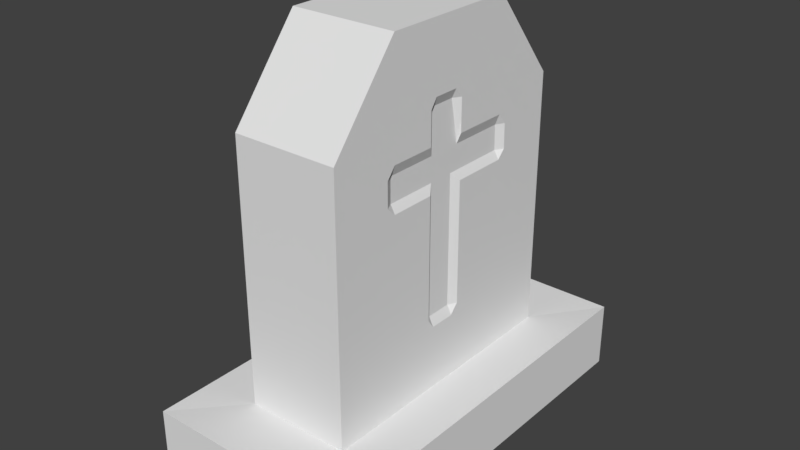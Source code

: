 # Source: Grave.blend  (saved by Blender 2.78.0; exported with 4.5.12 LTS)
import bpy
from mathutils import Matrix  # noqa: F401  (used for matrix-valued properties, if any)

bpy.ops.wm.read_factory_settings(use_empty=True)
scene = bpy.context.scene
scene.name = 'Scene'

# ---- collections
col_collection_1 = bpy.data.collections.new('Collection 1'); scene.collection.children.link(col_collection_1)

# ---- world
world_world = bpy.data.worlds.new('World'); scene.world = world_world
world_world.color = (0.05088, 0.05088, 0.05088)
world_world.use_sun_shadow = False
world_world.sun_shadow_jitter_overblur = 0.0
world_world.cycles.sampling_method = 'MANUAL'

# ---- meshes
me_plane = bpy.data.meshes.new('Plane')
me_plane.from_pydata([(-0.5442, -1.055, -0.01366), (0.5442, -1.055, -0.01366), (-0.5442, 1.055, -0.01366), (0.5442, 1.055, -0.01366), (-0.5442, -1.055, 0.3345), (0.5442, -1.055, 0.3345), (-0.5442, 1.055, 0.3345), (0.5442, 1.055, 0.3345), (-0.2762, -0.7294, 0.3209), (0.2762, -0.7294, 0.3209), (-0.2762, 0.7294, 0.3209), (0.2762, 0.7294, 0.3209), (-0.2762, -0.7294, 1.687), (0.2762, -0.7294, 1.687), (-0.2762, 0.7294, 1.687), (0.2762, 0.7294, 1.687), (-0.2762, 0.0, 2.141), (0.2762, 0.0, 2.141), (-0.2762, -0.3647, 2.141), (0.0, -0.7294, 1.687), (0.2762, 0.3647, 2.141), (0.0, 0.7294, 1.687), (-0.2762, 0.3647, 2.141), (0.2762, -0.3647, 2.141), (0.0, 0.0, 2.141), (0.0, -0.3647, 2.141), (0.0, 0.3647, 2.141), (0.2762, -0.7294, 1.004), (0.2762, -0.7294, 1.345), (0.2762, -0.7294, 1.516), (0.2762, -0.7294, 1.431), (0.2762, 0.7294, 1.004), (0.2762, 0.7294, 1.345), (0.2762, 0.7294, 1.516), (0.2762, 0.7294, 1.431), (0.2762, -0.7294, 1.388), (0.2762, 0.7294, 1.388), (0.2762, -0.1824, 2.141), (0.2762, -0.09118, 2.141), (0.2762, -0.04559, 2.141), (0.2762, 0.1824, 2.141), (0.2762, 0.09118, 2.141), (0.2762, 0.04559, 2.141), (0.2762, 0.0, 0.3209), (0.2762, -0.3647, 0.3209), (0.2762, -0.1824, 0.3209), (0.2762, -0.09118, 0.3209), (0.2762, 0.3647, 0.3209), (0.2762, 0.1824, 0.3209), (0.2762, 0.09118, 0.3209), (0.2524, -0.09118, 1.388), (0.2524, -0.09118, 1.516), (0.2762, 0.04559, 0.3209), (0.2524, 0.04559, 1.388), (0.2524, 0.04559, 1.516), (0.2762, -0.5471, 1.914), (0.2762, -0.6383, 1.8), (0.2762, -0.6838, 1.743), (0.2762, 0.5471, 1.914), (0.2762, 0.6383, 1.8), (0.2762, 0.6838, 1.743), (0.2524, 0.04559, 1.743), (0.2524, -0.09118, 1.743), (0.2762, -0.7294, 0.6623), (0.2762, -0.7294, 0.833), (0.2762, -0.7294, 0.7477), (0.2762, -0.7294, 0.705), (0.2762, 0.7294, 0.6623), (0.2762, 0.7294, 0.833), (0.2762, 0.7294, 0.7477), (0.2762, 0.7294, 0.705), (0.2524, 0.04559, 0.705), (0.2524, -0.09118, 0.705), (0.2762, -0.3647, 0.705), (0.2524, -0.3647, 1.388), (0.2524, -0.3647, 1.516), (0.2762, -0.3647, 1.743), (0.2762, 0.5471, 0.3209), (0.2762, 0.4559, 0.3209), (0.2762, 0.4103, 0.3209), (0.2762, 0.4007, 0.705), (0.2524, 0.3836, 1.388), (0.2524, 0.3804, 1.516), (0.2762, 0.3747, 1.743), (0.2762, -0.3647, 1.63), (0.2762, -0.3647, 1.573), (0.2762, -0.3647, 1.046), (0.2762, -0.3647, 1.217), (0.2762, -0.3647, 1.303), (0.2762, -0.5471, 1.516), (0.2762, -0.4559, 1.516), (0.2762, -0.5471, 1.388), (0.2762, -0.4559, 1.388), (0.2762, 0.5549, 1.516), (0.2762, 0.4676, 1.516), (0.2762, 0.5565, 1.388), (0.2762, 0.47, 1.388), (0.2524, 0.2146, 1.388), (0.2524, 0.1301, 1.388), (0.2524, 0.08784, 1.388), (0.2524, 0.213, 1.516), (0.2524, 0.1293, 1.516), (0.2524, 0.08744, 1.516), (0.2762, 0.2101, 1.743), (0.2762, 0.1279, 1.743), (0.2762, 0.08673, 1.743), (0.2762, -0.2279, 1.743), (0.2762, -0.1596, 1.743), (0.2762, -0.1254, 1.743), (0.2762, 0.04559, 1.942), (0.2762, 0.04559, 1.843), (0.2762, 0.04559, 1.793), (0.2762, -0.09118, 1.942), (0.2762, -0.09118, 1.843), (0.2524, -0.2279, 1.516), (0.2524, -0.1596, 1.516), (0.2524, -0.1254, 1.516), (0.2524, -0.2279, 1.388), (0.2524, -0.1596, 1.388), (0.2524, -0.1254, 1.388), (0.2762, -0.09118, 1.793), (0.2524, -0.09118, 1.63), (0.2524, -0.09118, 1.573), (0.2762, -0.1254, 1.573), (0.2762, -0.5243, 1.743), (0.2762, -0.4445, 1.743), (0.2762, -0.4046, 1.743), (0.2762, -0.4103, 1.516), (0.2762, -0.4103, 1.388), (0.2762, -0.3647, 1.345), (0.2524, -0.09118, 1.046), (0.2524, -0.09118, 1.217), (0.2524, -0.09118, 1.303), (0.2524, -0.09118, 1.345), (0.2762, 0.08708, 1.63), (0.2762, 0.08726, 1.573), (0.2762, 0.3775, 1.63), (0.2762, 0.3789, 1.573), (0.2762, 0.424, 1.516), (0.2762, 0.4268, 1.388), (0.2762, 0.3921, 1.046), (0.2762, 0.3879, 1.217), (0.2762, 0.3857, 1.303), (0.2762, 0.3846, 1.345), (0.2762, 0.2231, 0.705), (0.2762, 0.1344, 0.705), (0.2762, 0.08998, 0.705), (0.2762, -0.2279, 0.705), (0.2762, -0.1596, 0.705), (0.2762, -0.1254, 0.705), (0.2762, -0.09118, 0.5129), (0.2762, -0.09118, 0.609), (0.2762, -0.09118, 0.657), (0.2762, 0.04559, 0.5129), (0.2762, 0.04559, 0.609), (0.2762, 0.04559, 0.657), (0.2524, 0.04559, 1.046), (0.2524, 0.04559, 1.217), (0.2524, 0.04559, 1.303), (0.2524, 0.04559, 1.345), (0.2762, 0.08797, 1.345), (0.2762, -0.1254, 1.345), (-0.2767, -0.7294, 1.004), (-0.2767, -0.7294, 1.345), (-0.2767, -0.7294, 1.516), (-0.2767, -0.7294, 1.431), (-0.2767, 0.7294, 1.004), (-0.2767, 0.7294, 1.345), (-0.2767, 0.7294, 1.516), (-0.2767, 0.7294, 1.431), (-0.2767, -0.7294, 1.388), (-0.2767, 0.7294, 1.388), (-0.2767, -0.1824, 2.141), (-0.2767, -0.09118, 2.141), (-0.2767, -0.04559, 2.141), (-0.2767, 0.1824, 2.141), (-0.2767, 0.09118, 2.141), (-0.2767, 0.04559, 2.141), (-0.2767, 0.0, 0.3209), (-0.2767, -0.3647, 0.3209), (-0.2767, -0.1824, 0.3209), (-0.2767, -0.09118, 0.3209), (-0.2767, 0.3647, 0.3209), (-0.2767, 0.1824, 0.3209), (-0.2767, 0.09118, 0.3209), (-0.2529, -0.09118, 1.388), (-0.2529, -0.09118, 1.516), (-0.2767, 0.04559, 0.3209), (-0.2529, 0.04559, 1.388), (-0.2529, 0.04559, 1.516), (-0.2767, -0.5471, 1.914), (-0.2767, -0.6383, 1.8), (-0.2767, -0.6838, 1.743), (-0.2767, 0.5471, 1.914), (-0.2767, 0.6383, 1.8), (-0.2767, 0.6838, 1.743), (-0.2529, 0.04559, 1.743), (-0.2529, -0.09118, 1.743), (-0.2767, -0.7294, 0.6623), (-0.2767, -0.7294, 0.833), (-0.2767, -0.7294, 0.7477), (-0.2767, -0.7294, 0.705), (-0.2767, 0.7294, 0.6623), (-0.2767, 0.7294, 0.833), (-0.2767, 0.7294, 0.7477), (-0.2767, 0.7294, 0.705), (-0.2529, 0.04559, 0.705), (-0.2529, -0.09118, 0.705), (-0.2767, -0.3647, 0.705), (-0.2529, -0.3647, 1.388), (-0.2529, -0.3647, 1.516), (-0.2767, -0.3647, 1.743), (-0.2767, 0.5471, 0.3209), (-0.2767, 0.4559, 0.3209), (-0.2767, 0.4103, 0.3209), (-0.2767, 0.4007, 0.705), (-0.2529, 0.3836, 1.388), (-0.2529, 0.3804, 1.516), (-0.2767, 0.3747, 1.743), (-0.2767, -0.3647, 1.63), (-0.2767, -0.3647, 1.573), (-0.2767, -0.3647, 1.046), (-0.2767, -0.3647, 1.217), (-0.2767, -0.3647, 1.303), (-0.2767, -0.5471, 1.516), (-0.2767, -0.4559, 1.516), (-0.2767, -0.5471, 1.388), (-0.2767, -0.4559, 1.388), (-0.2767, 0.5549, 1.516), (-0.2767, 0.4676, 1.516), (-0.2767, 0.5565, 1.388), (-0.2767, 0.47, 1.388), (-0.2529, 0.2146, 1.388), (-0.2529, 0.1301, 1.388), (-0.2529, 0.08784, 1.388), (-0.2529, 0.213, 1.516), (-0.2529, 0.1293, 1.516), (-0.2529, 0.08744, 1.516), (-0.2767, 0.2101, 1.743), (-0.2767, 0.1279, 1.743), (-0.2767, 0.08673, 1.743), (-0.2767, -0.2279, 1.743), (-0.2767, -0.1596, 1.743), (-0.2767, -0.1254, 1.743), (-0.2767, 0.04559, 1.942), (-0.2767, 0.04559, 1.843), (-0.2767, 0.04559, 1.793), (-0.2767, -0.09118, 1.942), (-0.2767, -0.09118, 1.843), (-0.2529, -0.2279, 1.516), (-0.2529, -0.1596, 1.516), (-0.2529, -0.1254, 1.516), (-0.2529, -0.2279, 1.388), (-0.2529, -0.1596, 1.388), (-0.2529, -0.1254, 1.388), (-0.2767, -0.09118, 1.793), (-0.2529, -0.09118, 1.63), (-0.2529, -0.09118, 1.573), (-0.2767, -0.1254, 1.573), (-0.2767, -0.5243, 1.743), (-0.2767, -0.4445, 1.743), (-0.2767, -0.4046, 1.743), (-0.2767, -0.4103, 1.516), (-0.2767, -0.4103, 1.388), (-0.2767, -0.3647, 1.345), (-0.2529, -0.09118, 1.046), (-0.2529, -0.09118, 1.217), (-0.2529, -0.09118, 1.303), (-0.2529, -0.09118, 1.345), (-0.2767, 0.08708, 1.63), (-0.2767, 0.08726, 1.573), (-0.2767, 0.3775, 1.63), (-0.2767, 0.3789, 1.573), (-0.2767, 0.424, 1.516), (-0.2767, 0.4268, 1.388), (-0.2767, 0.3921, 1.046), (-0.2767, 0.3879, 1.217), (-0.2767, 0.3857, 1.303), (-0.2767, 0.3846, 1.345), (-0.2767, 0.2231, 0.705), (-0.2767, 0.1344, 0.705), (-0.2767, 0.08998, 0.705), (-0.2767, -0.2279, 0.705), (-0.2767, -0.1596, 0.705), (-0.2767, -0.1254, 0.705), (-0.2767, -0.09118, 0.5129), (-0.2767, -0.09118, 0.609), (-0.2767, -0.09118, 0.657), (-0.2767, 0.04559, 0.5129), (-0.2767, 0.04559, 0.609), (-0.2767, 0.04559, 0.657), (-0.2529, 0.04559, 1.046), (-0.2529, 0.04559, 1.217), (-0.2529, 0.04559, 1.303), (-0.2529, 0.04559, 1.345), (-0.2767, 0.08797, 1.345), (-0.2767, -0.1254, 1.345)], [], [(0, 2, 3, 1), (5, 7, 11, 77, 78, 79, 47, 48, 49, 52, 43, 46, 45, 44, 9), (1, 3, 7, 5), (2, 0, 4, 6), (3, 2, 6, 7), (0, 1, 5, 4), (11, 10, 14, 21, 15, 33, 34, 36, 32, 31, 68, 69, 70, 67), (6, 4, 8, 10), (7, 6, 10, 11), (4, 5, 9, 8), (26, 20, 58, 59, 60, 15, 21), (8, 9, 63, 66, 65, 64, 27, 28, 35, 30, 29, 13, 19, 12), (83, 60, 59, 58, 20), (218, 22, 193, 194, 195), (25, 23, 37, 38, 39, 17, 24), (18, 25, 24, 16), (12, 19, 25, 18), (19, 13, 57, 56, 55, 23, 25), (22, 26, 21, 14), (16, 24, 26, 22), (24, 17, 42, 41, 40, 20, 26), (139, 96, 95, 36, 34, 33, 93, 94, 138), (80, 79, 78, 77, 11, 67, 70), (74, 117, 118, 119, 50, 51, 116, 115, 114, 75), (161, 133, 50, 119), (120, 108, 62), (50, 53, 54, 51), (152, 151, 150, 46, 43, 52, 153, 154, 155), (120, 111, 110, 109, 42, 17, 39, 38, 112, 113), (51, 54, 61, 62, 121, 122), (138, 94, 93, 33, 15, 60, 83, 136, 137), (123, 122, 121, 62, 108), (50, 133, 132, 131, 130, 72, 71, 156, 157, 158, 159, 53), (143, 142, 141, 140, 80, 70, 69, 68, 31, 32, 36, 95, 96, 139), (149, 152, 72), (127, 75, 85), (127, 128, 74, 75), (128, 129, 74), (9, 44, 73, 66, 63), (57, 124, 125, 126, 76, 23, 55, 56), (135, 137, 136, 83, 103, 104, 105, 134), (53, 99, 98, 97, 81, 82, 100, 101, 102, 54), (160, 146, 145, 144, 80, 140, 141, 142, 143), (155, 154, 153, 52, 49, 48, 47, 79, 80, 144, 145, 146), (105, 104, 103, 83, 20, 40, 41, 42, 109, 110, 111), (54, 102, 135, 134, 105, 61), (62, 61, 111, 120), (61, 105, 111), (76, 106, 107, 108, 120, 113, 112, 38, 37, 23), (123, 116, 51, 122), (75, 114, 115, 116, 123, 85), (85, 123, 108, 107, 106, 76, 84), (29, 89, 90, 127, 126, 125, 124, 57, 13), (126, 127, 85, 84, 76), (35, 91, 92, 128, 127, 90, 89, 29, 30), (66, 73, 86, 87, 88, 129, 128, 92, 91, 35, 28, 27, 64, 65), (161, 149, 72, 130, 131, 132, 133), (99, 160, 143, 81, 97, 98), (81, 143, 139), (81, 139, 138, 82), (82, 138, 137), (102, 101, 100, 82, 137, 135), (159, 158, 157, 156, 71, 146, 160), (53, 159, 160, 99), (71, 155, 146), (72, 152, 155, 71), (44, 45, 46, 150, 151, 152, 149, 148, 147, 73), (73, 147, 148, 149, 161, 129, 88, 87, 86), (129, 161, 119, 118, 117, 74), (274, 273, 229, 228, 168, 169, 171, 230, 231), (215, 205, 202, 10, 212, 213, 214), (209, 210, 249, 250, 251, 186, 185, 254, 253, 252), (296, 254, 185, 268), (255, 197, 243), (185, 186, 189, 188), (287, 290, 289, 288, 187, 178, 181, 285, 286), (255, 248, 247, 173, 174, 16, 177, 244, 245, 246), (186, 257, 256, 197, 196, 189), (273, 272, 271, 218, 195, 14, 168, 228, 229), (258, 243, 197, 256, 257), (185, 188, 294, 293, 292, 291, 206, 207, 265, 266, 267, 268), (278, 274, 231, 230, 171, 167, 166, 203, 204, 205, 215, 275, 276, 277), (284, 207, 287), (262, 220, 210), (262, 210, 209, 263), (263, 209, 264), (8, 198, 201, 208, 179), (192, 191, 190, 18, 211, 261, 260, 259), (270, 269, 240, 239, 238, 218, 271, 272), (188, 189, 237, 236, 235, 217, 216, 232, 233, 234), (295, 278, 277, 276, 275, 215, 279, 280, 281), (290, 281, 280, 279, 215, 214, 182, 183, 184, 187, 288, 289), (240, 246, 245, 244, 177, 176, 175, 22, 218, 238, 239), (189, 196, 240, 269, 270, 237), (197, 255, 246, 196), (196, 246, 240), (211, 18, 172, 173, 247, 248, 255, 243, 242, 241), (258, 257, 186, 251), (210, 220, 258, 251, 250, 249), (220, 219, 211, 241, 242, 243, 258), (164, 12, 192, 259, 260, 261, 262, 225, 224), (261, 211, 219, 220, 262), (170, 165, 164, 224, 225, 262, 263, 227, 226), (201, 200, 199, 162, 163, 170, 226, 227, 263, 264, 223, 222, 221, 208), (296, 268, 267, 266, 265, 207, 284), (234, 233, 232, 216, 278, 295), (216, 274, 278), (216, 217, 273, 274), (217, 272, 273), (237, 270, 272, 217, 235, 236), (294, 295, 281, 206, 291, 292, 293), (188, 234, 295, 294), (206, 281, 290), (207, 206, 290, 287), (179, 208, 282, 283, 284, 287, 286, 285, 181, 180), (208, 221, 222, 223, 264, 296, 284, 283, 282), (264, 209, 252, 253, 254, 296)])
_uv = me_plane.uv_layers.new(name='UVMap')
_uv.uv.foreach_set('vector', [0.2039, 0.24, 0.2039, 0.24, 0.2039, 0.24, 0.2039, 0.24, 0.5536, 0.113, 0.2577, 0.113, 0.3034, 0.09241, 0.329, 0.09241, 0.3417, 0.09241, 0.3481, 0.09241, 0.3545, 0.09241, 0.3801, 0.09241, 0.3929, 0.09241, 0.3993, 0.09241, 0.4056, 0.09241, 0.4184, 0.09241, 0.4312, 0.09241, 0.4568, 0.09241, 0.5079, 0.09241, 0.2039, 0.24, 0.2039, 0.24, 0.2039, 0.24, 0.2039, 0.24, 0.2039, 0.24, 0.2039, 0.24, 0.2039, 0.24, 0.2039, 0.24, 0.2039, 0.24, 0.2039, 0.24, 0.2039, 0.24, 0.2039, 0.24, 0.2039, 0.24, 0.2039, 0.24, 0.2039, 0.24, 0.2039, 0.24, 0.0001691, 0.2735, 0.0001691, 0.1545, 0.2945, 0.1545, 0.2955, 0.214, 0.2945, 0.2735, 0.2577, 0.2735, 0.2393, 0.2735, 0.2301, 0.2735, 0.2209, 0.2735, 0.1473, 0.2735, 0.1105, 0.2735, 0.09214, 0.2735, 0.08295, 0.2735, 0.07375, 0.2735, 0.2578, 0.02953, 0.5536, 0.02953, 0.5079, 0.05009, 0.3034, 0.05009, 0.2577, 0.113, 0.2578, 0.02953, 0.3034, 0.05009, 0.3034, 0.09241, 0.5536, 0.02953, 0.5536, 0.113, 0.5079, 0.09241, 0.5079, 0.05009, 0.421, 0.06261, 0.421, 0.1226, 0.3577, 0.1224, 0.3261, 0.1223, 0.3103, 0.1223, 0.2945, 0.1222, 0.2955, 0.06279, 1.0, 0.154, 1.0, 0.273, 0.9265, 0.273, 0.9173, 0.273, 0.9081, 0.273, 0.8897, 0.273, 0.8529, 0.273, 0.7794, 0.273, 0.7702, 0.273, 0.761, 0.273, 0.7426, 0.273, 0.7058, 0.273, 0.7047, 0.2135, 0.7058, 0.154, 0.6186, 0.7744, 0.7347, 0.7745, 0.7176, 0.7958, 0.6833, 0.8384, 0.6148, 0.9237, 0.6186, 0.7744, 0.6148, 0.9237, 0.6833, 0.8384, 0.7176, 0.7958, 0.7347, 0.7745, 0.5793, 0.06239, 0.5794, 0.1223, 0.5398, 0.1224, 0.52, 0.1224, 0.5101, 0.1225, 0.5002, 0.1225, 0.5001, 0.0625, 0.5793, 0.0024, 0.5793, 0.06239, 0.5001, 0.0625, 0.5, 0.00252, 0.7058, 0.002757, 0.7047, 0.06221, 0.5793, 0.06239, 0.5793, 0.0024, 0.7047, 0.06221, 0.7058, 0.1218, 0.69, 0.1219, 0.6742, 0.1219, 0.6426, 0.122, 0.5794, 0.1223, 0.5793, 0.06239, 0.4208, 0.0027, 0.421, 0.06261, 0.2955, 0.06279, 0.2945, 0.003203, 0.5, 0.00252, 0.5001, 0.0625, 0.421, 0.06261, 0.4208, 0.0027, 0.5001, 0.0625, 0.5002, 0.1225, 0.4903, 0.1225, 0.4804, 0.1225, 0.4606, 0.1225, 0.421, 0.1226, 0.421, 0.06261, 0.6382, 0.6409, 0.6545, 0.6409, 0.6869, 0.6409, 0.7519, 0.641, 0.7519, 0.657, 0.7519, 0.689, 0.6863, 0.689, 0.6535, 0.689, 0.6372, 0.689, 0.6285, 0.3844, 0.6322, 0.2402, 0.6493, 0.2402, 0.6835, 0.2402, 0.752, 0.2402, 0.752, 0.3685, 0.752, 0.3845, 0.341, 0.6408, 0.3923, 0.6408, 0.418, 0.6408, 0.4309, 0.6408, 0.4437, 0.6409, 0.4437, 0.6889, 0.4308, 0.6889, 0.418, 0.6889, 0.3923, 0.6889, 0.3409, 0.6889, 0.4309, 0.6248, 0.4437, 0.6248, 0.4437, 0.6409, 0.4309, 0.6408, 0.4436, 0.793, 0.4308, 0.7744, 0.4436, 0.7744, 0.4437, 0.6409, 0.4951, 0.6409, 0.495, 0.689, 0.4437, 0.6889, 0.4438, 0.3664, 0.4438, 0.3483, 0.4438, 0.3123, 0.4438, 0.2401, 0.4781, 0.2401, 0.4952, 0.2401, 0.4952, 0.3123, 0.4952, 0.3483, 0.4951, 0.3664, 0.4436, 0.793, 0.495, 0.7931, 0.495, 0.8117, 0.495, 0.849, 0.495, 0.9237, 0.4778, 0.9237, 0.4607, 0.9237, 0.4436, 0.9237, 0.4436, 0.849, 0.4436, 0.8117, 0.4437, 0.6889, 0.495, 0.689, 0.495, 0.7744, 0.4436, 0.7744, 0.4437, 0.7317, 0.4437, 0.7103, 0.6372, 0.689, 0.6535, 0.689, 0.6863, 0.689, 0.7519, 0.689, 0.7518, 0.7532, 0.7347, 0.7745, 0.6186, 0.7744, 0.6197, 0.7317, 0.6202, 0.7104, 0.4308, 0.7103, 0.4437, 0.7103, 0.4437, 0.7317, 0.4436, 0.7744, 0.4308, 0.7744, 0.4437, 0.6409, 0.4437, 0.6248, 0.4437, 0.6088, 0.4437, 0.5767, 0.4437, 0.5126, 0.4438, 0.3844, 0.4951, 0.3844, 0.4951, 0.5126, 0.4951, 0.5768, 0.4951, 0.6088, 0.4951, 0.6248, 0.4951, 0.6409, 0.6224, 0.6249, 0.6228, 0.6089, 0.6236, 0.5768, 0.6252, 0.5127, 0.6285, 0.3844, 0.752, 0.3845, 0.752, 0.4005, 0.7519, 0.4326, 0.7519, 0.4967, 0.7519, 0.6249, 0.7519, 0.641, 0.6869, 0.6409, 0.6545, 0.6409, 0.6382, 0.6409, 0.4309, 0.3844, 0.4438, 0.3664, 0.4438, 0.3844, 0.3238, 0.6889, 0.3409, 0.6889, 0.3409, 0.7103, 0.3238, 0.6889, 0.3238, 0.6408, 0.341, 0.6408, 0.3409, 0.6889, 0.3238, 0.6408, 0.341, 0.6248, 0.341, 0.6408, 0.2041, 0.24, 0.3411, 0.2401, 0.3411, 0.3843, 0.2041, 0.3843, 0.2041, 0.3683, 0.2211, 0.7743, 0.281, 0.7743, 0.311, 0.7743, 0.3259, 0.7743, 0.3409, 0.7743, 0.3409, 0.9236, 0.2724, 0.8383, 0.2382, 0.7956, 0.5107, 0.7103, 0.6202, 0.7104, 0.6197, 0.7317, 0.6186, 0.7744, 0.5568, 0.7744, 0.5259, 0.7744, 0.5105, 0.7744, 0.5106, 0.7317, 0.4951, 0.6409, 0.5109, 0.6409, 0.5268, 0.6409, 0.5585, 0.6409, 0.622, 0.6409, 0.6208, 0.689, 0.5579, 0.689, 0.5265, 0.689, 0.5108, 0.689, 0.495, 0.689, 0.511, 0.6248, 0.5118, 0.3844, 0.5285, 0.3844, 0.5618, 0.3844, 0.6285, 0.3844, 0.6252, 0.5127, 0.6236, 0.5768, 0.6228, 0.6089, 0.6224, 0.6249, 0.4951, 0.3664, 0.4952, 0.3483, 0.4952, 0.3123, 0.4952, 0.2401, 0.5123, 0.2401, 0.5466, 0.2402, 0.615, 0.2402, 0.6322, 0.2402, 0.6285, 0.3844, 0.5618, 0.3844, 0.5285, 0.3844, 0.5118, 0.3844, 0.5105, 0.7744, 0.5259, 0.7744, 0.5568, 0.7744, 0.6186, 0.7744, 0.6148, 0.9237, 0.5463, 0.9237, 0.5121, 0.9237, 0.495, 0.9237, 0.495, 0.849, 0.495, 0.8117, 0.495, 0.7931, 0.495, 0.689, 0.5108, 0.689, 0.5107, 0.7103, 0.5106, 0.7317, 0.5105, 0.7744, 0.495, 0.7744, 0.4436, 0.7744, 0.495, 0.7744, 0.495, 0.7931, 0.4436, 0.793, 0.495, 0.7744, 0.5105, 0.7744, 0.495, 0.7931, 0.3409, 0.7743, 0.3923, 0.7744, 0.418, 0.7744, 0.4308, 0.7744, 0.4436, 0.793, 0.4436, 0.8117, 0.4436, 0.849, 0.4436, 0.9237, 0.4094, 0.9237, 0.3409, 0.9236, 0.4308, 0.7103, 0.4308, 0.6889, 0.4437, 0.6889, 0.4437, 0.7103, 0.3409, 0.6889, 0.3923, 0.6889, 0.418, 0.6889, 0.4308, 0.6889, 0.4308, 0.7103, 0.3409, 0.7103, 0.3409, 0.7103, 0.4308, 0.7103, 0.4308, 0.7744, 0.418, 0.7744, 0.3923, 0.7744, 0.3409, 0.7743, 0.3409, 0.7316, 0.204, 0.6889, 0.2725, 0.6889, 0.3067, 0.6889, 0.3238, 0.6889, 0.3259, 0.7743, 0.311, 0.7743, 0.281, 0.7743, 0.2211, 0.7743, 0.204, 0.753, 0.3259, 0.7743, 0.3238, 0.6889, 0.3409, 0.7103, 0.3409, 0.7316, 0.3409, 0.7743, 0.204, 0.6408, 0.2725, 0.6408, 0.3067, 0.6408, 0.3238, 0.6408, 0.3238, 0.6889, 0.3067, 0.6889, 0.2725, 0.6889, 0.204, 0.6889, 0.204, 0.6568, 0.2041, 0.3843, 0.3411, 0.3843, 0.341, 0.5126, 0.341, 0.5767, 0.341, 0.6088, 0.341, 0.6248, 0.3238, 0.6408, 0.3067, 0.6408, 0.2725, 0.6408, 0.204, 0.6408, 0.204, 0.6247, 0.204, 0.4965, 0.2041, 0.4324, 0.2041, 0.4003, 0.4309, 0.6248, 0.4309, 0.3844, 0.4438, 0.3844, 0.4437, 0.5126, 0.4437, 0.5767, 0.4437, 0.6088, 0.4437, 0.6248, 0.5109, 0.6409, 0.511, 0.6248, 0.6224, 0.6249, 0.622, 0.6409, 0.5585, 0.6409, 0.5268, 0.6409, 0.622, 0.6409, 0.6224, 0.6249, 0.6382, 0.6409, 0.622, 0.6409, 0.6382, 0.6409, 0.6372, 0.689, 0.6208, 0.689, 0.6208, 0.689, 0.6372, 0.689, 0.6202, 0.7104, 0.5108, 0.689, 0.5265, 0.689, 0.5579, 0.689, 0.6208, 0.689, 0.6202, 0.7104, 0.5107, 0.7103, 0.4951, 0.6248, 0.4951, 0.6088, 0.4951, 0.5768, 0.4951, 0.5126, 0.4951, 0.3844, 0.5118, 0.3844, 0.511, 0.6248, 0.4951, 0.6409, 0.4951, 0.6248, 0.511, 0.6248, 0.5109, 0.6409, 0.4951, 0.3844, 0.4951, 0.3664, 0.5118, 0.3844, 0.4438, 0.3844, 0.4438, 0.3664, 0.4951, 0.3664, 0.4951, 0.3844, 0.3411, 0.2401, 0.4096, 0.2401, 0.4438, 0.2401, 0.4438, 0.3123, 0.4438, 0.3483, 0.4438, 0.3664, 0.4309, 0.3844, 0.4181, 0.3844, 0.3924, 0.3844, 0.3411, 0.3843, 0.3411, 0.3843, 0.3924, 0.3844, 0.4181, 0.3844, 0.4309, 0.3844, 0.4309, 0.6248, 0.341, 0.6248, 0.341, 0.6088, 0.341, 0.5767, 0.341, 0.5126, 0.341, 0.6248, 0.4309, 0.6248, 0.4309, 0.6408, 0.418, 0.6408, 0.3923, 0.6408, 0.341, 0.6408, 0.6382, 0.6409, 0.6372, 0.689, 0.6535, 0.689, 0.6863, 0.689, 0.7519, 0.689, 0.7519, 0.657, 0.7519, 0.641, 0.6869, 0.6409, 0.6545, 0.6409, 0.6285, 0.3844, 0.752, 0.3845, 0.752, 0.3685, 0.752, 0.2402, 0.6835, 0.2402, 0.6493, 0.2402, 0.6322, 0.2402, 0.341, 0.6408, 0.3409, 0.6889, 0.3923, 0.6889, 0.418, 0.6889, 0.4308, 0.6889, 0.4437, 0.6889, 0.4437, 0.6409, 0.4309, 0.6408, 0.418, 0.6408, 0.3923, 0.6408, 0.4309, 0.6248, 0.4309, 0.6408, 0.4437, 0.6409, 0.4437, 0.6248, 0.4436, 0.793, 0.4436, 0.7744, 0.4308, 0.7744, 0.4437, 0.6409, 0.4437, 0.6889, 0.495, 0.689, 0.4951, 0.6409, 0.4438, 0.3664, 0.4951, 0.3664, 0.4952, 0.3483, 0.4952, 0.3123, 0.4952, 0.2401, 0.4781, 0.2401, 0.4438, 0.2401, 0.4438, 0.3123, 0.4438, 0.3483, 0.4436, 0.793, 0.4436, 0.8117, 0.4436, 0.849, 0.4436, 0.9237, 0.4607, 0.9237, 0.4778, 0.9237, 0.495, 0.9237, 0.495, 0.849, 0.495, 0.8117, 0.495, 0.7931, 0.4437, 0.6889, 0.4437, 0.7103, 0.4437, 0.7317, 0.4436, 0.7744, 0.495, 0.7744, 0.495, 0.689, 0.6372, 0.689, 0.6202, 0.7104, 0.6197, 0.7317, 0.6186, 0.7744, 0.7347, 0.7745, 0.7518, 0.7532, 0.7519, 0.689, 0.6863, 0.689, 0.6535, 0.689, 0.4308, 0.7103, 0.4308, 0.7744, 0.4436, 0.7744, 0.4437, 0.7317, 0.4437, 0.7103, 0.4437, 0.6409, 0.4951, 0.6409, 0.4951, 0.6248, 0.4951, 0.6088, 0.4951, 0.5768, 0.4951, 0.5126, 0.4951, 0.3844, 0.4438, 0.3844, 0.4437, 0.5126, 0.4437, 0.5767, 0.4437, 0.6088, 0.4437, 0.6248, 0.6224, 0.6249, 0.6382, 0.6409, 0.6545, 0.6409, 0.6869, 0.6409, 0.7519, 0.641, 0.7519, 0.6249, 0.7519, 0.4967, 0.7519, 0.4326, 0.752, 0.4005, 0.752, 0.3845, 0.6285, 0.3844, 0.6252, 0.5127, 0.6236, 0.5768, 0.6228, 0.6089, 0.4309, 0.3844, 0.4438, 0.3844, 0.4438, 0.3664, 0.3238, 0.6889, 0.3409, 0.7103, 0.3409, 0.6889, 0.3238, 0.6889, 0.3409, 0.6889, 0.341, 0.6408, 0.3238, 0.6408, 0.3238, 0.6408, 0.341, 0.6408, 0.341, 0.6248, 0.2041, 0.24, 0.2041, 0.3683, 0.2041, 0.3843, 0.3411, 0.3843, 0.3411, 0.2401, 0.2211, 0.7743, 0.2382, 0.7956, 0.2724, 0.8383, 0.3409, 0.9236, 0.3409, 0.7743, 0.3259, 0.7743, 0.311, 0.7743, 0.281, 0.7743, 0.5107, 0.7103, 0.5106, 0.7317, 0.5105, 0.7744, 0.5259, 0.7744, 0.5568, 0.7744, 0.6186, 0.7744, 0.6197, 0.7317, 0.6202, 0.7104, 0.4951, 0.6409, 0.495, 0.689, 0.5108, 0.689, 0.5265, 0.689, 0.5579, 0.689, 0.6208, 0.689, 0.622, 0.6409, 0.5585, 0.6409, 0.5268, 0.6409, 0.5109, 0.6409, 0.511, 0.6248, 0.6224, 0.6249, 0.6228, 0.6089, 0.6236, 0.5768, 0.6252, 0.5127, 0.6285, 0.3844, 0.5618, 0.3844, 0.5285, 0.3844, 0.5118, 0.3844, 0.4951, 0.3664, 0.5118, 0.3844, 0.5285, 0.3844, 0.5618, 0.3844, 0.6285, 0.3844, 0.6322, 0.2402, 0.615, 0.2402, 0.5466, 0.2402, 0.5123, 0.2401, 0.4952, 0.2401, 0.4952, 0.3123, 0.4952, 0.3483, 0.5105, 0.7744, 0.495, 0.7931, 0.495, 0.8117, 0.495, 0.849, 0.495, 0.9237, 0.5121, 0.9237, 0.5463, 0.9237, 0.6148, 0.9237, 0.6186, 0.7744, 0.5568, 0.7744, 0.5259, 0.7744, 0.495, 0.689, 0.495, 0.7744, 0.5105, 0.7744, 0.5106, 0.7317, 0.5107, 0.7103, 0.5108, 0.689, 0.4436, 0.7744, 0.4436, 0.793, 0.495, 0.7931, 0.495, 0.7744, 0.495, 0.7744, 0.495, 0.7931, 0.5105, 0.7744, 0.3409, 0.7743, 0.3409, 0.9236, 0.4094, 0.9237, 0.4436, 0.9237, 0.4436, 0.849, 0.4436, 0.8117, 0.4436, 0.793, 0.4308, 0.7744, 0.418, 0.7744, 0.3923, 0.7744, 0.4308, 0.7103, 0.4437, 0.7103, 0.4437, 0.6889, 0.4308, 0.6889, 0.3409, 0.6889, 0.3409, 0.7103, 0.4308, 0.7103, 0.4308, 0.6889, 0.418, 0.6889, 0.3923, 0.6889, 0.3409, 0.7103, 0.3409, 0.7316, 0.3409, 0.7743, 0.3923, 0.7744, 0.418, 0.7744, 0.4308, 0.7744, 0.4308, 0.7103, 0.204, 0.6889, 0.204, 0.753, 0.2211, 0.7743, 0.281, 0.7743, 0.311, 0.7743, 0.3259, 0.7743, 0.3238, 0.6889, 0.3067, 0.6889, 0.2725, 0.6889, 0.3259, 0.7743, 0.3409, 0.7743, 0.3409, 0.7316, 0.3409, 0.7103, 0.3238, 0.6889, 0.204, 0.6408, 0.204, 0.6568, 0.204, 0.6889, 0.2725, 0.6889, 0.3067, 0.6889, 0.3238, 0.6889, 0.3238, 0.6408, 0.3067, 0.6408, 0.2725, 0.6408, 0.2041, 0.3843, 0.2041, 0.4003, 0.2041, 0.4324, 0.204, 0.4965, 0.204, 0.6247, 0.204, 0.6408, 0.2725, 0.6408, 0.3067, 0.6408, 0.3238, 0.6408, 0.341, 0.6248, 0.341, 0.6088, 0.341, 0.5767, 0.341, 0.5126, 0.3411, 0.3843, 0.4309, 0.6248, 0.4437, 0.6248, 0.4437, 0.6088, 0.4437, 0.5767, 0.4437, 0.5126, 0.4438, 0.3844, 0.4309, 0.3844, 0.5109, 0.6409, 0.5268, 0.6409, 0.5585, 0.6409, 0.622, 0.6409, 0.6224, 0.6249, 0.511, 0.6248, 0.622, 0.6409, 0.6382, 0.6409, 0.6224, 0.6249, 0.622, 0.6409, 0.6208, 0.689, 0.6372, 0.689, 0.6382, 0.6409, 0.6208, 0.689, 0.6202, 0.7104, 0.6372, 0.689, 0.5108, 0.689, 0.5107, 0.7103, 0.6202, 0.7104, 0.6208, 0.689, 0.5579, 0.689, 0.5265, 0.689, 0.4951, 0.6248, 0.511, 0.6248, 0.5118, 0.3844, 0.4951, 0.3844, 0.4951, 0.5126, 0.4951, 0.5768, 0.4951, 0.6088, 0.4951, 0.6409, 0.5109, 0.6409, 0.511, 0.6248, 0.4951, 0.6248, 0.4951, 0.3844, 0.5118, 0.3844, 0.4951, 0.3664, 0.4438, 0.3844, 0.4951, 0.3844, 0.4951, 0.3664, 0.4438, 0.3664, 0.3411, 0.2401, 0.3411, 0.3843, 0.3924, 0.3844, 0.4181, 0.3844, 0.4309, 0.3844, 0.4438, 0.3664, 0.4438, 0.3483, 0.4438, 0.3123, 0.4438, 0.2401, 0.4096, 0.2401, 0.3411, 0.3843, 0.341, 0.5126, 0.341, 0.5767, 0.341, 0.6088, 0.341, 0.6248, 0.4309, 0.6248, 0.4309, 0.3844, 0.4181, 0.3844, 0.3924, 0.3844, 0.341, 0.6248, 0.341, 0.6408, 0.3923, 0.6408, 0.418, 0.6408, 0.4309, 0.6408, 0.4309, 0.6248])
me_plane.use_remesh_preserve_volume = False
me_plane.use_remesh_preserve_attributes = False
me_plane.use_mirror_vertex_groups = False
me_plane.update()

# ---- objects
ob_plane = bpy.data.objects.new('Plane', me_plane)

# ---- transforms, parenting, visibility, modifiers, constraints
ob_plane.location = (0.0, 0.0, 0.0)
ob_plane.lineart.crease_threshold = 0.0

# ---- collection membership
col_collection_1.objects.link(ob_plane)

# ---- scene / render settings (as saved in the file)
scene.frame_start = 1; scene.frame_end = 250; scene.frame_set(1)
scene.render.engine = 'BLENDER_EEVEE_NEXT'
scene.render.resolution_percentage = 50
scene.render.dither_intensity = 0.0
scene.cycles.use_denoising = False
scene.cycles.samples = 128
scene.cycles.sampling_pattern = 'TABULATED_SOBOL'
scene.cycles.light_sampling_threshold = 0.0
scene.cycles.use_adaptive_sampling = False
scene.cycles.use_light_tree = False
scene.cycles.blur_glossy = 0.0
scene.cycles.sample_clamp_indirect = 0.0
scene.view_settings.view_transform = 'Standard'
bpy.context.view_layer.update()

# ---- added for rendering (the .blend has no active camera and no usable light): camera, sun
cam_auto = bpy.data.cameras.new('AutoCamera')
cam_auto.lens = 50.0
cam_auto.sensor_width = 36.0
cam_auto.clip_end = 1000.0
ob_auto_camera = bpy.data.objects.new('AutoCamera', cam_auto)
scene.collection.objects.link(ob_auto_camera)
ob_auto_camera.location = (2.96596, -3.55916, 3.43643)
ob_auto_camera.rotation_euler = (1.09748, -7.21219e-08, 0.694738)
scene.camera = ob_auto_camera
light_auto_sun = bpy.data.lights.new('AutoSun', 'SUN')
light_auto_sun.energy = 3.0
light_auto_sun.angle = 0.0523599
ob_auto_sun = bpy.data.objects.new('AutoSun', light_auto_sun)
scene.collection.objects.link(ob_auto_sun)
ob_auto_sun.rotation_euler = (0.872665, 0.174533, 0.523599)
bpy.context.view_layer.update()
